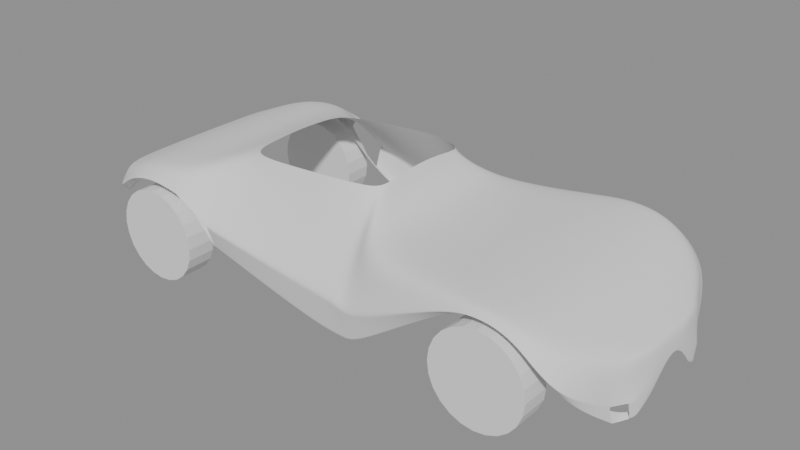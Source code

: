 # Source: pix3l_blockout.blend  (saved by Blender 5.0.119; exported with 4.5.12 LTS)
import bpy
from mathutils import Matrix  # noqa: F401  (used for matrix-valued properties, if any)

bpy.ops.wm.read_factory_settings(use_empty=True)
scene = bpy.context.scene
scene.name = 'Scene'

# ---- meshes
me_body_side = bpy.data.meshes.new('body_side')
me_body_side.from_pydata([(2.079, 0.0, 0.49), (2.079, -0.059, 0.4678), (2.079, -0.339, 0.231), (2.079, -0.3153, 0.12), (2.079, -0.2603, 0.147), (2.04, 0.0, 0.516), (2.04, -0.37, 0.4919), (2.04, -0.41, 0.2346), (2.04, -0.3813, 0.114), (2.04, -0.3263, 0.141), (1.98, 0.0, 0.549), (1.98, -0.479, 0.5224), (1.98, -0.511, 0.2382), (1.98, -0.4752, 0.105), (1.98, -0.4202, 0.132), (1.85, 0.0, 0.622), (1.85, -0.72, 0.6076), (1.85, -0.898, 0.4536), (1.85, -0.8351, 0.3815), (1.85, -0.7801, 0.4085), (1.6, 0.0, 0.755), (1.6, -0.817, 0.7496), (1.6, -0.893, 0.6915), (1.6, -0.8305, 0.6643), (1.6, -0.7755, 0.6913), (1.351, 0.0, 0.791), (1.351, -0.828, 0.7874), (1.351, -0.893, 0.749), (1.351, -0.8305, 0.731), (1.351, -0.7755, 0.758), (1.1, 0.0, 0.8), (1.1, -0.797, 0.7918), (1.1, -0.894, 0.7042), (1.1, -0.8314, 0.6631), (1.1, -0.7764, 0.6901), (0.35, 0.0, 0.759), (0.35, -0.775, 0.7192), (0.35, -0.826, 0.2942), (0.35, -0.7682, 0.095), (0.35, -0.7132, 0.122), (0.25, 0.0, 1.049), (0.25, -0.394, 0.9918), (0.25, -0.824, 0.3812), (0.25, -0.7663, 0.095), (0.25, -0.7113, 0.122), (0.0, -0.494, 1.005), (0.0, -0.818, 0.3854), (0.0, -0.7607, 0.095), (0.0, -0.7057, 0.122), (-0.85, 0.0, 0.97), (-0.85, -0.449, 0.9344), (-0.85, -0.875, 0.5549), (-0.85, -0.8138, 0.3769), (-0.85, -0.7588, 0.4039), (-1.1, 0.0, 0.87), (-1.1, -0.739, 0.8576), (-1.1, -0.9, 0.7252), (-1.1, -0.837, 0.6631), (-1.1, -0.782, 0.6901), (-1.351, 0.0, 0.844), (-1.351, -0.766, 0.8372), (-1.351, -0.9, 0.7649), (-1.351, -0.837, 0.731), (-1.351, -0.782, 0.758), (-1.6, 0.0, 0.793), (-1.6, -0.746, 0.7853), (-1.6, -0.893, 0.7029), (-1.6, -0.8305, 0.6643), (-1.6, -0.7755, 0.6913), (-1.8, 0.0, 0.707), (-1.8, -0.715, 0.693), (-1.8, -0.835, 0.5435), (-1.8, -0.7765, 0.4735), (-1.8, -0.7215, 0.5005), (-1.942, 0.0, 0.658), (-1.942, -0.649, 0.6461), (-1.942, -0.712, 0.5194), (-1.942, -0.6622, 0.46), (-1.942, -0.6072, 0.487)], [], [(0, 5, 6, 1), (1, 6, 7, 2), (2, 7, 8, 3), (3, 8, 9, 4), (5, 10, 11, 6), (6, 11, 12, 7), (8, 13, 14, 9), (10, 15, 16, 11), (11, 16, 17, 12), (12, 17, 18, 13), (13, 18, 19, 14), (15, 20, 21, 16), (16, 21, 22, 17), (17, 22, 23, 18), (18, 23, 24, 19), (20, 25, 26, 21), (21, 26, 27, 22), (22, 27, 28, 23), (23, 28, 29, 24), (25, 30, 31, 26), (26, 31, 32, 27), (27, 32, 33, 28), (28, 33, 34, 29), (30, 35, 36, 31), (31, 36, 37, 32), (32, 37, 38, 33), (33, 38, 39, 34), (35, 40, 41, 36), (36, 41, 42, 37), (37, 42, 43, 38), (38, 43, 44, 39), (41, 45, 46, 42), (42, 46, 47, 43), (43, 47, 48, 44), (45, 50, 51, 46), (46, 51, 52, 47), (47, 52, 53, 48), (49, 54, 55, 50), (50, 55, 56, 51), (52, 57, 58, 53), (54, 59, 60, 55), (55, 60, 61, 56), (56, 61, 62, 57), (57, 62, 63, 58), (59, 64, 65, 60), (60, 65, 66, 61), (61, 66, 67, 62), (62, 67, 68, 63), (64, 69, 70, 65), (65, 70, 71, 66), (66, 71, 72, 67), (67, 72, 73, 68), (69, 74, 75, 70), (70, 75, 76, 71), (71, 76, 77, 72), (72, 77, 78, 73), (0, 1, 2, 3, 4), (78, 77, 76, 75, 74)])
me_body_side.polygons.foreach_set('use_smooth', [True] * 58)
_k = {(1, 6): 0.33, (2, 7): 0.99, (3, 8): 0.99, (4, 9): 1.0, (6, 11): 0.33, (7, 12): 0.99, (8, 13): 0.99, (9, 14): 1.0, (11, 16): 0.33, (12, 17): 0.99, (13, 18): 0.99, (14, 19): 1.0, (16, 21): 0.33, (17, 22): 0.99, (18, 23): 0.99, (19, 24): 1.0, (21, 26): 0.33, (22, 27): 0.99, (23, 28): 0.99, (24, 29): 1.0, (26, 31): 0.33, (27, 32): 0.99, (28, 33): 0.99, (29, 34): 1.0, (31, 36): 0.33, (32, 37): 0.99, (33, 38): 0.99, (34, 39): 1.0, (36, 41): 0.33, (37, 42): 0.99, (38, 43): 0.99, (39, 44): 1.0, (41, 45): 0.33, (42, 46): 0.99, (43, 47): 0.99, (44, 48): 1.0, (45, 50): 0.33, (46, 51): 0.99, (47, 52): 0.99, (48, 53): 1.0, (50, 55): 0.33, (51, 56): 0.99, (52, 57): 0.99, (53, 58): 1.0, (55, 60): 0.33, (56, 61): 0.99, (57, 62): 0.99, (58, 63): 1.0, (60, 65): 0.33, (61, 66): 0.99, (62, 67): 0.99, (63, 68): 1.0, (65, 70): 0.33, (66, 71): 0.99, (67, 72): 0.99, (68, 73): 1.0, (70, 75): 0.33, (71, 76): 0.99, (72, 77): 0.99, (73, 78): 1.0}
me_body_side.attributes.new('crease_edge', 'FLOAT', 'EDGE').data.foreach_set('value', [_k.get((min(e.vertices), max(e.vertices)), 0.0) for e in me_body_side.edges])
me_body_side.update()
me_cylinder = bpy.data.meshes.new('Cylinder')
me_cylinder.from_pydata([(0.0, 0.3335, -0.104), (0.0, 0.3335, 0.104), (0.08632, 0.3221, -0.104), (0.08632, 0.3221, 0.104), (0.1667, 0.2888, -0.104), (0.1667, 0.2888, 0.104), (0.2358, 0.2358, -0.104), (0.2358, 0.2358, 0.104), (0.2888, 0.1667, -0.104), (0.2888, 0.1667, 0.104), (0.3221, 0.08632, -0.104), (0.3221, 0.08632, 0.104), (0.3335, 0.0, -0.104), (0.3335, 0.0, 0.104), (0.3221, -0.08632, -0.104), (0.3221, -0.08632, 0.104), (0.2888, -0.1667, -0.104), (0.2888, -0.1667, 0.104), (0.2358, -0.2358, -0.104), (0.2358, -0.2358, 0.104), (0.1667, -0.2888, -0.104), (0.1667, -0.2888, 0.104), (0.08632, -0.3221, -0.104), (0.08632, -0.3221, 0.104), (0.0, -0.3335, -0.104), (0.0, -0.3335, 0.104), (-0.08632, -0.3221, -0.104), (-0.08632, -0.3221, 0.104), (-0.1667, -0.2888, -0.104), (-0.1667, -0.2888, 0.104), (-0.2358, -0.2358, -0.104), (-0.2358, -0.2358, 0.104), (-0.2888, -0.1667, -0.104), (-0.2888, -0.1667, 0.104), (-0.3221, -0.08632, -0.104), (-0.3221, -0.08632, 0.104), (-0.3335, 0.0, -0.104), (-0.3335, 0.0, 0.104), (-0.3221, 0.08632, -0.104), (-0.3221, 0.08632, 0.104), (-0.2888, 0.1667, -0.104), (-0.2888, 0.1667, 0.104), (-0.2358, 0.2358, -0.104), (-0.2358, 0.2358, 0.104), (-0.1667, 0.2888, -0.104), (-0.1667, 0.2888, 0.104), (-0.08632, 0.3221, -0.104), (-0.08632, 0.3221, 0.104)], [], [(0, 1, 3, 2), (2, 3, 5, 4), (4, 5, 7, 6), (6, 7, 9, 8), (8, 9, 11, 10), (10, 11, 13, 12), (12, 13, 15, 14), (14, 15, 17, 16), (16, 17, 19, 18), (18, 19, 21, 20), (20, 21, 23, 22), (22, 23, 25, 24), (24, 25, 27, 26), (26, 27, 29, 28), (28, 29, 31, 30), (30, 31, 33, 32), (32, 33, 35, 34), (34, 35, 37, 36), (36, 37, 39, 38), (38, 39, 41, 40), (40, 41, 43, 42), (42, 43, 45, 44), (3, 1, 47, 45, 43, 41, 39, 37, 35, 33, 31, 29, 27, 25, 23, 21, 19, 17, 15, 13, 11, 9, 7, 5), (44, 45, 47, 46), (46, 47, 1, 0), (0, 2, 4, 6, 8, 10, 12, 14, 16, 18, 20, 22, 24, 26, 28, 30, 32, 34, 36, 38, 40, 42, 44, 46)])
_uv = me_cylinder.uv_layers.new(name='UVMap')
_uv.uv.foreach_set('vector', [1.0, 0.5, 1.0, 1.0, 0.9583, 1.0, 0.9583, 0.5, 0.9583, 0.5, 0.9583, 1.0, 0.9167, 1.0, 0.9167, 0.5, 0.9167, 0.5, 0.9167, 1.0, 0.875, 1.0, 0.875, 0.5, 0.875, 0.5, 0.875, 1.0, 0.8333, 1.0, 0.8333, 0.5, 0.8333, 0.5, 0.8333, 1.0, 0.7917, 1.0, 0.7917, 0.5, 0.7917, 0.5, 0.7917, 1.0, 0.75, 1.0, 0.75, 0.5, 0.75, 0.5, 0.75, 1.0, 0.7083, 1.0, 0.7083, 0.5, 0.7083, 0.5, 0.7083, 1.0, 0.6667, 1.0, 0.6667, 0.5, 0.6667, 0.5, 0.6667, 1.0, 0.625, 1.0, 0.625, 0.5, 0.625, 0.5, 0.625, 1.0, 0.5833, 1.0, 0.5833, 0.5, 0.5833, 0.5, 0.5833, 1.0, 0.5417, 1.0, 0.5417, 0.5, 0.5417, 0.5, 0.5417, 1.0, 0.5, 1.0, 0.5, 0.5, 0.5, 0.5, 0.5, 1.0, 0.4583, 1.0, 0.4583, 0.5, 0.4583, 0.5, 0.4583, 1.0, 0.4167, 1.0, 0.4167, 0.5, 0.4167, 0.5, 0.4167, 1.0, 0.375, 1.0, 0.375, 0.5, 0.375, 0.5, 0.375, 1.0, 0.3333, 1.0, 0.3333, 0.5, 0.3333, 0.5, 0.3333, 1.0, 0.2917, 1.0, 0.2917, 0.5, 0.2917, 0.5, 0.2917, 1.0, 0.25, 1.0, 0.25, 0.5, 0.25, 0.5, 0.25, 1.0, 0.2083, 1.0, 0.2083, 0.5, 0.2083, 0.5, 0.2083, 1.0, 0.1667, 1.0, 0.1667, 0.5, 0.1667, 0.5, 0.1667, 1.0, 0.125, 1.0, 0.125, 0.5, 0.125, 0.5, 0.125, 1.0, 0.08333, 1.0, 0.08333, 0.5, 0.3121, 0.4818, 0.25, 0.49, 0.1879, 0.4818, 0.13, 0.4578, 0.08029, 0.4197, 0.04215, 0.37, 0.01818, 0.3121, 0.01, 0.25, 0.01818, 0.1879, 0.04215, 0.13, 0.08029, 0.08029, 0.13, 0.04215, 0.1879, 0.01818, 0.25, 0.01, 0.3121, 0.01818, 0.37, 0.04215, 0.4197, 0.08029, 0.4578, 0.13, 0.4818, 0.1879, 0.49, 0.25, 0.4818, 0.3121, 0.4578, 0.37, 0.4197, 0.4197, 0.37, 0.4578, 0.08333, 0.5, 0.08333, 1.0, 0.04167, 1.0, 0.04167, 0.5, 0.04167, 0.5, 0.04167, 1.0, -1.863e-07, 1.0, -1.863e-07, 0.5, 0.75, 0.49, 0.8121, 0.4818, 0.87, 0.4578, 0.9197, 0.4197, 0.9578, 0.37, 0.9818, 0.3121, 0.99, 0.25, 0.9818, 0.1879, 0.9578, 0.13, 0.9197, 0.08029, 0.87, 0.04215, 0.8121, 0.01818, 0.75, 0.01, 0.6879, 0.01818, 0.63, 0.04215, 0.5803, 0.08029, 0.5422, 0.13, 0.5182, 0.1879, 0.51, 0.25, 0.5182, 0.3121, 0.5422, 0.37, 0.5803, 0.4197, 0.63, 0.4578, 0.6879, 0.4818])
me_cylinder.update()
me_cylinder_001 = bpy.data.meshes.new('Cylinder.001')
me_cylinder_001.from_pydata([(0.0, 0.3335, -0.104), (0.0, 0.3335, 0.104), (0.08632, 0.3221, -0.104), (0.08632, 0.3221, 0.104), (0.1667, 0.2888, -0.104), (0.1667, 0.2888, 0.104), (0.2358, 0.2358, -0.104), (0.2358, 0.2358, 0.104), (0.2888, 0.1667, -0.104), (0.2888, 0.1667, 0.104), (0.3221, 0.08632, -0.104), (0.3221, 0.08632, 0.104), (0.3335, 0.0, -0.104), (0.3335, 0.0, 0.104), (0.3221, -0.08632, -0.104), (0.3221, -0.08632, 0.104), (0.2888, -0.1667, -0.104), (0.2888, -0.1667, 0.104), (0.2358, -0.2358, -0.104), (0.2358, -0.2358, 0.104), (0.1667, -0.2888, -0.104), (0.1667, -0.2888, 0.104), (0.08632, -0.3221, -0.104), (0.08632, -0.3221, 0.104), (0.0, -0.3335, -0.104), (0.0, -0.3335, 0.104), (-0.08632, -0.3221, -0.104), (-0.08632, -0.3221, 0.104), (-0.1667, -0.2888, -0.104), (-0.1667, -0.2888, 0.104), (-0.2358, -0.2358, -0.104), (-0.2358, -0.2358, 0.104), (-0.2888, -0.1667, -0.104), (-0.2888, -0.1667, 0.104), (-0.3221, -0.08632, -0.104), (-0.3221, -0.08632, 0.104), (-0.3335, 0.0, -0.104), (-0.3335, 0.0, 0.104), (-0.3221, 0.08632, -0.104), (-0.3221, 0.08632, 0.104), (-0.2888, 0.1667, -0.104), (-0.2888, 0.1667, 0.104), (-0.2358, 0.2358, -0.104), (-0.2358, 0.2358, 0.104), (-0.1667, 0.2888, -0.104), (-0.1667, 0.2888, 0.104), (-0.08632, 0.3221, -0.104), (-0.08632, 0.3221, 0.104)], [], [(0, 1, 3, 2), (2, 3, 5, 4), (4, 5, 7, 6), (6, 7, 9, 8), (8, 9, 11, 10), (10, 11, 13, 12), (12, 13, 15, 14), (14, 15, 17, 16), (16, 17, 19, 18), (18, 19, 21, 20), (20, 21, 23, 22), (22, 23, 25, 24), (24, 25, 27, 26), (26, 27, 29, 28), (28, 29, 31, 30), (30, 31, 33, 32), (32, 33, 35, 34), (34, 35, 37, 36), (36, 37, 39, 38), (38, 39, 41, 40), (40, 41, 43, 42), (42, 43, 45, 44), (3, 1, 47, 45, 43, 41, 39, 37, 35, 33, 31, 29, 27, 25, 23, 21, 19, 17, 15, 13, 11, 9, 7, 5), (44, 45, 47, 46), (46, 47, 1, 0), (0, 2, 4, 6, 8, 10, 12, 14, 16, 18, 20, 22, 24, 26, 28, 30, 32, 34, 36, 38, 40, 42, 44, 46)])
_uv = me_cylinder_001.uv_layers.new(name='UVMap')
_uv.uv.foreach_set('vector', [1.0, 0.5, 1.0, 1.0, 0.9583, 1.0, 0.9583, 0.5, 0.9583, 0.5, 0.9583, 1.0, 0.9167, 1.0, 0.9167, 0.5, 0.9167, 0.5, 0.9167, 1.0, 0.875, 1.0, 0.875, 0.5, 0.875, 0.5, 0.875, 1.0, 0.8333, 1.0, 0.8333, 0.5, 0.8333, 0.5, 0.8333, 1.0, 0.7917, 1.0, 0.7917, 0.5, 0.7917, 0.5, 0.7917, 1.0, 0.75, 1.0, 0.75, 0.5, 0.75, 0.5, 0.75, 1.0, 0.7083, 1.0, 0.7083, 0.5, 0.7083, 0.5, 0.7083, 1.0, 0.6667, 1.0, 0.6667, 0.5, 0.6667, 0.5, 0.6667, 1.0, 0.625, 1.0, 0.625, 0.5, 0.625, 0.5, 0.625, 1.0, 0.5833, 1.0, 0.5833, 0.5, 0.5833, 0.5, 0.5833, 1.0, 0.5417, 1.0, 0.5417, 0.5, 0.5417, 0.5, 0.5417, 1.0, 0.5, 1.0, 0.5, 0.5, 0.5, 0.5, 0.5, 1.0, 0.4583, 1.0, 0.4583, 0.5, 0.4583, 0.5, 0.4583, 1.0, 0.4167, 1.0, 0.4167, 0.5, 0.4167, 0.5, 0.4167, 1.0, 0.375, 1.0, 0.375, 0.5, 0.375, 0.5, 0.375, 1.0, 0.3333, 1.0, 0.3333, 0.5, 0.3333, 0.5, 0.3333, 1.0, 0.2917, 1.0, 0.2917, 0.5, 0.2917, 0.5, 0.2917, 1.0, 0.25, 1.0, 0.25, 0.5, 0.25, 0.5, 0.25, 1.0, 0.2083, 1.0, 0.2083, 0.5, 0.2083, 0.5, 0.2083, 1.0, 0.1667, 1.0, 0.1667, 0.5, 0.1667, 0.5, 0.1667, 1.0, 0.125, 1.0, 0.125, 0.5, 0.125, 0.5, 0.125, 1.0, 0.08333, 1.0, 0.08333, 0.5, 0.3121, 0.4818, 0.25, 0.49, 0.1879, 0.4818, 0.13, 0.4578, 0.08029, 0.4197, 0.04215, 0.37, 0.01818, 0.3121, 0.01, 0.25, 0.01818, 0.1879, 0.04215, 0.13, 0.08029, 0.08029, 0.13, 0.04215, 0.1879, 0.01818, 0.25, 0.01, 0.3121, 0.01818, 0.37, 0.04215, 0.4197, 0.08029, 0.4578, 0.13, 0.4818, 0.1879, 0.49, 0.25, 0.4818, 0.3121, 0.4578, 0.37, 0.4197, 0.4197, 0.37, 0.4578, 0.08333, 0.5, 0.08333, 1.0, 0.04167, 1.0, 0.04167, 0.5, 0.04167, 0.5, 0.04167, 1.0, -1.863e-07, 1.0, -1.863e-07, 0.5, 0.75, 0.49, 0.8121, 0.4818, 0.87, 0.4578, 0.9197, 0.4197, 0.9578, 0.37, 0.9818, 0.3121, 0.99, 0.25, 0.9818, 0.1879, 0.9578, 0.13, 0.9197, 0.08029, 0.87, 0.04215, 0.8121, 0.01818, 0.75, 0.01, 0.6879, 0.01818, 0.63, 0.04215, 0.5803, 0.08029, 0.5422, 0.13, 0.5182, 0.1879, 0.51, 0.25, 0.5182, 0.3121, 0.5422, 0.37, 0.5803, 0.4197, 0.63, 0.4578, 0.6879, 0.4818])
me_cylinder_001.update()
me_cylinder_002 = bpy.data.meshes.new('Cylinder.002')
me_cylinder_002.from_pydata([(0.0, 0.3335, -0.104), (0.0, 0.3335, 0.104), (0.08632, 0.3221, -0.104), (0.08632, 0.3221, 0.104), (0.1667, 0.2888, -0.104), (0.1667, 0.2888, 0.104), (0.2358, 0.2358, -0.104), (0.2358, 0.2358, 0.104), (0.2888, 0.1667, -0.104), (0.2888, 0.1667, 0.104), (0.3221, 0.08632, -0.104), (0.3221, 0.08632, 0.104), (0.3335, 0.0, -0.104), (0.3335, 0.0, 0.104), (0.3221, -0.08632, -0.104), (0.3221, -0.08632, 0.104), (0.2888, -0.1667, -0.104), (0.2888, -0.1667, 0.104), (0.2358, -0.2358, -0.104), (0.2358, -0.2358, 0.104), (0.1667, -0.2888, -0.104), (0.1667, -0.2888, 0.104), (0.08632, -0.3221, -0.104), (0.08632, -0.3221, 0.104), (0.0, -0.3335, -0.104), (0.0, -0.3335, 0.104), (-0.08632, -0.3221, -0.104), (-0.08632, -0.3221, 0.104), (-0.1667, -0.2888, -0.104), (-0.1667, -0.2888, 0.104), (-0.2358, -0.2358, -0.104), (-0.2358, -0.2358, 0.104), (-0.2888, -0.1667, -0.104), (-0.2888, -0.1667, 0.104), (-0.3221, -0.08632, -0.104), (-0.3221, -0.08632, 0.104), (-0.3335, 0.0, -0.104), (-0.3335, 0.0, 0.104), (-0.3221, 0.08632, -0.104), (-0.3221, 0.08632, 0.104), (-0.2888, 0.1667, -0.104), (-0.2888, 0.1667, 0.104), (-0.2358, 0.2358, -0.104), (-0.2358, 0.2358, 0.104), (-0.1667, 0.2888, -0.104), (-0.1667, 0.2888, 0.104), (-0.08632, 0.3221, -0.104), (-0.08632, 0.3221, 0.104)], [], [(0, 1, 3, 2), (2, 3, 5, 4), (4, 5, 7, 6), (6, 7, 9, 8), (8, 9, 11, 10), (10, 11, 13, 12), (12, 13, 15, 14), (14, 15, 17, 16), (16, 17, 19, 18), (18, 19, 21, 20), (20, 21, 23, 22), (22, 23, 25, 24), (24, 25, 27, 26), (26, 27, 29, 28), (28, 29, 31, 30), (30, 31, 33, 32), (32, 33, 35, 34), (34, 35, 37, 36), (36, 37, 39, 38), (38, 39, 41, 40), (40, 41, 43, 42), (42, 43, 45, 44), (3, 1, 47, 45, 43, 41, 39, 37, 35, 33, 31, 29, 27, 25, 23, 21, 19, 17, 15, 13, 11, 9, 7, 5), (44, 45, 47, 46), (46, 47, 1, 0), (0, 2, 4, 6, 8, 10, 12, 14, 16, 18, 20, 22, 24, 26, 28, 30, 32, 34, 36, 38, 40, 42, 44, 46)])
_uv = me_cylinder_002.uv_layers.new(name='UVMap')
_uv.uv.foreach_set('vector', [1.0, 0.5, 1.0, 1.0, 0.9583, 1.0, 0.9583, 0.5, 0.9583, 0.5, 0.9583, 1.0, 0.9167, 1.0, 0.9167, 0.5, 0.9167, 0.5, 0.9167, 1.0, 0.875, 1.0, 0.875, 0.5, 0.875, 0.5, 0.875, 1.0, 0.8333, 1.0, 0.8333, 0.5, 0.8333, 0.5, 0.8333, 1.0, 0.7917, 1.0, 0.7917, 0.5, 0.7917, 0.5, 0.7917, 1.0, 0.75, 1.0, 0.75, 0.5, 0.75, 0.5, 0.75, 1.0, 0.7083, 1.0, 0.7083, 0.5, 0.7083, 0.5, 0.7083, 1.0, 0.6667, 1.0, 0.6667, 0.5, 0.6667, 0.5, 0.6667, 1.0, 0.625, 1.0, 0.625, 0.5, 0.625, 0.5, 0.625, 1.0, 0.5833, 1.0, 0.5833, 0.5, 0.5833, 0.5, 0.5833, 1.0, 0.5417, 1.0, 0.5417, 0.5, 0.5417, 0.5, 0.5417, 1.0, 0.5, 1.0, 0.5, 0.5, 0.5, 0.5, 0.5, 1.0, 0.4583, 1.0, 0.4583, 0.5, 0.4583, 0.5, 0.4583, 1.0, 0.4167, 1.0, 0.4167, 0.5, 0.4167, 0.5, 0.4167, 1.0, 0.375, 1.0, 0.375, 0.5, 0.375, 0.5, 0.375, 1.0, 0.3333, 1.0, 0.3333, 0.5, 0.3333, 0.5, 0.3333, 1.0, 0.2917, 1.0, 0.2917, 0.5, 0.2917, 0.5, 0.2917, 1.0, 0.25, 1.0, 0.25, 0.5, 0.25, 0.5, 0.25, 1.0, 0.2083, 1.0, 0.2083, 0.5, 0.2083, 0.5, 0.2083, 1.0, 0.1667, 1.0, 0.1667, 0.5, 0.1667, 0.5, 0.1667, 1.0, 0.125, 1.0, 0.125, 0.5, 0.125, 0.5, 0.125, 1.0, 0.08333, 1.0, 0.08333, 0.5, 0.3121, 0.4818, 0.25, 0.49, 0.1879, 0.4818, 0.13, 0.4578, 0.08029, 0.4197, 0.04215, 0.37, 0.01818, 0.3121, 0.01, 0.25, 0.01818, 0.1879, 0.04215, 0.13, 0.08029, 0.08029, 0.13, 0.04215, 0.1879, 0.01818, 0.25, 0.01, 0.3121, 0.01818, 0.37, 0.04215, 0.4197, 0.08029, 0.4578, 0.13, 0.4818, 0.1879, 0.49, 0.25, 0.4818, 0.3121, 0.4578, 0.37, 0.4197, 0.4197, 0.37, 0.4578, 0.08333, 0.5, 0.08333, 1.0, 0.04167, 1.0, 0.04167, 0.5, 0.04167, 0.5, 0.04167, 1.0, -1.863e-07, 1.0, -1.863e-07, 0.5, 0.75, 0.49, 0.8121, 0.4818, 0.87, 0.4578, 0.9197, 0.4197, 0.9578, 0.37, 0.9818, 0.3121, 0.99, 0.25, 0.9818, 0.1879, 0.9578, 0.13, 0.9197, 0.08029, 0.87, 0.04215, 0.8121, 0.01818, 0.75, 0.01, 0.6879, 0.01818, 0.63, 0.04215, 0.5803, 0.08029, 0.5422, 0.13, 0.5182, 0.1879, 0.51, 0.25, 0.5182, 0.3121, 0.5422, 0.37, 0.5803, 0.4197, 0.63, 0.4578, 0.6879, 0.4818])
me_cylinder_002.update()
me_cylinder_003 = bpy.data.meshes.new('Cylinder.003')
me_cylinder_003.from_pydata([(0.0, 0.3335, -0.104), (0.0, 0.3335, 0.104), (0.08632, 0.3221, -0.104), (0.08632, 0.3221, 0.104), (0.1667, 0.2888, -0.104), (0.1667, 0.2888, 0.104), (0.2358, 0.2358, -0.104), (0.2358, 0.2358, 0.104), (0.2888, 0.1667, -0.104), (0.2888, 0.1667, 0.104), (0.3221, 0.08632, -0.104), (0.3221, 0.08632, 0.104), (0.3335, 0.0, -0.104), (0.3335, 0.0, 0.104), (0.3221, -0.08632, -0.104), (0.3221, -0.08632, 0.104), (0.2888, -0.1667, -0.104), (0.2888, -0.1667, 0.104), (0.2358, -0.2358, -0.104), (0.2358, -0.2358, 0.104), (0.1667, -0.2888, -0.104), (0.1667, -0.2888, 0.104), (0.08632, -0.3221, -0.104), (0.08632, -0.3221, 0.104), (0.0, -0.3335, -0.104), (0.0, -0.3335, 0.104), (-0.08632, -0.3221, -0.104), (-0.08632, -0.3221, 0.104), (-0.1667, -0.2888, -0.104), (-0.1667, -0.2888, 0.104), (-0.2358, -0.2358, -0.104), (-0.2358, -0.2358, 0.104), (-0.2888, -0.1667, -0.104), (-0.2888, -0.1667, 0.104), (-0.3221, -0.08632, -0.104), (-0.3221, -0.08632, 0.104), (-0.3335, 0.0, -0.104), (-0.3335, 0.0, 0.104), (-0.3221, 0.08632, -0.104), (-0.3221, 0.08632, 0.104), (-0.2888, 0.1667, -0.104), (-0.2888, 0.1667, 0.104), (-0.2358, 0.2358, -0.104), (-0.2358, 0.2358, 0.104), (-0.1667, 0.2888, -0.104), (-0.1667, 0.2888, 0.104), (-0.08632, 0.3221, -0.104), (-0.08632, 0.3221, 0.104)], [], [(0, 1, 3, 2), (2, 3, 5, 4), (4, 5, 7, 6), (6, 7, 9, 8), (8, 9, 11, 10), (10, 11, 13, 12), (12, 13, 15, 14), (14, 15, 17, 16), (16, 17, 19, 18), (18, 19, 21, 20), (20, 21, 23, 22), (22, 23, 25, 24), (24, 25, 27, 26), (26, 27, 29, 28), (28, 29, 31, 30), (30, 31, 33, 32), (32, 33, 35, 34), (34, 35, 37, 36), (36, 37, 39, 38), (38, 39, 41, 40), (40, 41, 43, 42), (42, 43, 45, 44), (3, 1, 47, 45, 43, 41, 39, 37, 35, 33, 31, 29, 27, 25, 23, 21, 19, 17, 15, 13, 11, 9, 7, 5), (44, 45, 47, 46), (46, 47, 1, 0), (0, 2, 4, 6, 8, 10, 12, 14, 16, 18, 20, 22, 24, 26, 28, 30, 32, 34, 36, 38, 40, 42, 44, 46)])
_uv = me_cylinder_003.uv_layers.new(name='UVMap')
_uv.uv.foreach_set('vector', [1.0, 0.5, 1.0, 1.0, 0.9583, 1.0, 0.9583, 0.5, 0.9583, 0.5, 0.9583, 1.0, 0.9167, 1.0, 0.9167, 0.5, 0.9167, 0.5, 0.9167, 1.0, 0.875, 1.0, 0.875, 0.5, 0.875, 0.5, 0.875, 1.0, 0.8333, 1.0, 0.8333, 0.5, 0.8333, 0.5, 0.8333, 1.0, 0.7917, 1.0, 0.7917, 0.5, 0.7917, 0.5, 0.7917, 1.0, 0.75, 1.0, 0.75, 0.5, 0.75, 0.5, 0.75, 1.0, 0.7083, 1.0, 0.7083, 0.5, 0.7083, 0.5, 0.7083, 1.0, 0.6667, 1.0, 0.6667, 0.5, 0.6667, 0.5, 0.6667, 1.0, 0.625, 1.0, 0.625, 0.5, 0.625, 0.5, 0.625, 1.0, 0.5833, 1.0, 0.5833, 0.5, 0.5833, 0.5, 0.5833, 1.0, 0.5417, 1.0, 0.5417, 0.5, 0.5417, 0.5, 0.5417, 1.0, 0.5, 1.0, 0.5, 0.5, 0.5, 0.5, 0.5, 1.0, 0.4583, 1.0, 0.4583, 0.5, 0.4583, 0.5, 0.4583, 1.0, 0.4167, 1.0, 0.4167, 0.5, 0.4167, 0.5, 0.4167, 1.0, 0.375, 1.0, 0.375, 0.5, 0.375, 0.5, 0.375, 1.0, 0.3333, 1.0, 0.3333, 0.5, 0.3333, 0.5, 0.3333, 1.0, 0.2917, 1.0, 0.2917, 0.5, 0.2917, 0.5, 0.2917, 1.0, 0.25, 1.0, 0.25, 0.5, 0.25, 0.5, 0.25, 1.0, 0.2083, 1.0, 0.2083, 0.5, 0.2083, 0.5, 0.2083, 1.0, 0.1667, 1.0, 0.1667, 0.5, 0.1667, 0.5, 0.1667, 1.0, 0.125, 1.0, 0.125, 0.5, 0.125, 0.5, 0.125, 1.0, 0.08333, 1.0, 0.08333, 0.5, 0.3121, 0.4818, 0.25, 0.49, 0.1879, 0.4818, 0.13, 0.4578, 0.08029, 0.4197, 0.04215, 0.37, 0.01818, 0.3121, 0.01, 0.25, 0.01818, 0.1879, 0.04215, 0.13, 0.08029, 0.08029, 0.13, 0.04215, 0.1879, 0.01818, 0.25, 0.01, 0.3121, 0.01818, 0.37, 0.04215, 0.4197, 0.08029, 0.4578, 0.13, 0.4818, 0.1879, 0.49, 0.25, 0.4818, 0.3121, 0.4578, 0.37, 0.4197, 0.4197, 0.37, 0.4578, 0.08333, 0.5, 0.08333, 1.0, 0.04167, 1.0, 0.04167, 0.5, 0.04167, 0.5, 0.04167, 1.0, -1.863e-07, 1.0, -1.863e-07, 0.5, 0.75, 0.49, 0.8121, 0.4818, 0.87, 0.4578, 0.9197, 0.4197, 0.9578, 0.37, 0.9818, 0.3121, 0.99, 0.25, 0.9818, 0.1879, 0.9578, 0.13, 0.9197, 0.08029, 0.87, 0.04215, 0.8121, 0.01818, 0.75, 0.01, 0.6879, 0.01818, 0.63, 0.04215, 0.5803, 0.08029, 0.5422, 0.13, 0.5182, 0.1879, 0.51, 0.25, 0.5182, 0.3121, 0.5422, 0.37, 0.5803, 0.4197, 0.63, 0.4578, 0.6879, 0.4818])
me_cylinder_003.update()

# ---- objects
ob_body_side = bpy.data.objects.new('body_side', me_body_side)
ob_wheel_fl = bpy.data.objects.new('wheel_FL', me_cylinder)
ob_wheel_fr = bpy.data.objects.new('wheel_FR', me_cylinder_001)
ob_wheel_rl = bpy.data.objects.new('wheel_RL', me_cylinder_002)
ob_wheel_rr = bpy.data.objects.new('wheel_RR', me_cylinder_003)
ob_ref_side = bpy.data.objects.new('ref_side', None)
ob_ref_front = bpy.data.objects.new('ref_front', None)
ob_ref_rear = bpy.data.objects.new('ref_rear', None)

# ---- transforms, parenting, visibility, modifiers, constraints
ob_body_side.location = (0.0, 0.0, 0.0)
_m = ob_body_side.modifiers.new('mirror', 'MIRROR')
_m.use_axis = (False, True, False)
_m.use_clip = True
_m.merge_threshold = 0.0001
_m = ob_body_side.modifiers.new('subsurf', 'SUBSURF')
_m.boundary_smooth = 'PRESERVE_CORNERS'
_m.levels = 2
_m.render_levels = 5
ob_wheel_fl.location = (1.351, -0.797, 0.3335)
ob_wheel_fl.rotation_euler = (1.571, 0.0, 0.0)
ob_wheel_fr.location = (1.351, 0.797, 0.3335)
ob_wheel_fr.rotation_euler = (1.571, 0.0, 0.0)
ob_wheel_rl.location = (-1.351, -0.797, 0.3335)
ob_wheel_rl.rotation_euler = (1.571, 0.0, 0.0)
ob_wheel_rr.location = (-1.351, 0.797, 0.3335)
ob_wheel_rr.rotation_euler = (1.571, 0.0, 0.0)
ob_ref_side.location = (0.0, 1.4, 0.0)
ob_ref_side.rotation_euler = (1.571, 0.0, 0.0)
ob_ref_side.empty_display_type = 'IMAGE'
ob_ref_side.empty_display_size = 4.377
ob_ref_side.empty_image_depth = 'BACK'
ob_ref_side.show_empty_image_only_axis_aligned = True
ob_ref_side.use_empty_image_alpha = True
ob_ref_side.color = (1.0, 1.0, 1.0, 0.35)
ob_ref_side.hide_select = True
ob_ref_front.location = (-1.4, 0.0, 0.0)
ob_ref_front.rotation_euler = (1.571, 0.0, 1.571)
ob_ref_front.empty_display_type = 'IMAGE'
ob_ref_front.empty_display_size = 2.503
ob_ref_front.empty_image_depth = 'BACK'
ob_ref_front.show_empty_image_only_axis_aligned = True
ob_ref_front.use_empty_image_alpha = True
ob_ref_front.color = (1.0, 1.0, 1.0, 0.35)
ob_ref_front.hide_select = True
ob_ref_rear.location = (1.4, 0.0, 0.0)
ob_ref_rear.rotation_euler = (1.571, 0.0, -1.571)
ob_ref_rear.empty_display_type = 'IMAGE'
ob_ref_rear.empty_display_size = 2.31
ob_ref_rear.empty_image_depth = 'BACK'
ob_ref_rear.show_empty_image_only_axis_aligned = True
ob_ref_rear.use_empty_image_alpha = True
ob_ref_rear.color = (1.0, 1.0, 1.0, 0.35)
ob_ref_rear.hide_select = True

# ---- collection membership
scene.collection.objects.link(ob_body_side)
scene.collection.objects.link(ob_wheel_fl)
scene.collection.objects.link(ob_wheel_fr)
scene.collection.objects.link(ob_wheel_rl)
scene.collection.objects.link(ob_wheel_rr)
scene.collection.objects.link(ob_ref_side)
scene.collection.objects.link(ob_ref_front)
scene.collection.objects.link(ob_ref_rear)

# ---- scene / render settings (as saved in the file)
scene.frame_start = 1; scene.frame_end = 250; scene.frame_set(1)
scene.render.engine = 'BLENDER_EEVEE_NEXT'
scene.render.bake_bias = 0.0
scene.render.bake_samples = 0
scene.cycles.sampling_pattern = 'TABULATED_SOBOL'
scene.eevee.use_volume_custom_range = False
bpy.context.view_layer.update()

# ---- added for rendering (the .blend has no active camera and no usable light): camera, sun + grey world if the file has none
cam_auto = bpy.data.cameras.new('AutoCamera')
cam_auto.lens = 50.0
cam_auto.sensor_width = 36.0
cam_auto.clip_end = 1000.0
ob_auto_camera = bpy.data.objects.new('AutoCamera', cam_auto)
scene.collection.objects.link(ob_auto_camera)
ob_auto_camera.location = (4.25927, -5.02893, 3.87712)
ob_auto_camera.rotation_euler = (1.09748, -7.21219e-08, 0.694738)
scene.camera = ob_auto_camera
light_auto_sun = bpy.data.lights.new('AutoSun', 'SUN')
light_auto_sun.energy = 3.0
light_auto_sun.angle = 0.0523599
ob_auto_sun = bpy.data.objects.new('AutoSun', light_auto_sun)
scene.collection.objects.link(ob_auto_sun)
ob_auto_sun.rotation_euler = (0.872665, 0.174533, 0.523599)
if scene.world is None:
    world_auto = bpy.data.worlds.new('AutoWorld')
    world_auto.color = (0.3, 0.3, 0.3)
    scene.world = world_auto
bpy.context.view_layer.update()
